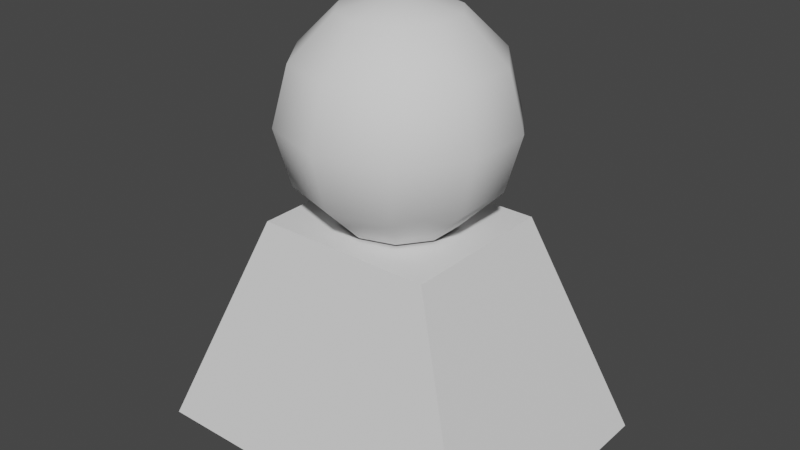 # Source: person.blend  (saved by Blender 2.82.7; exported with 4.5.12 LTS)
import bpy
from mathutils import Matrix  # noqa: F401  (used for matrix-valued properties, if any)

bpy.ops.wm.read_factory_settings(use_empty=True)
scene = bpy.context.scene
scene.name = 'Scene'

# ---- collections
col_collection = bpy.data.collections.new('Collection'); scene.collection.children.link(col_collection)

# ---- world
world_world = bpy.data.worlds.new('World'); scene.world = world_world
world_world.use_nodes = True; world_world.node_tree.nodes.clear()
_N = world_world.node_tree.nodes; _L = world_world.node_tree.links
n0 = _N.new('ShaderNodeOutputWorld'); n0.name = 'World Output'; n0.location = (300, 300)
n1 = _N.new('ShaderNodeBackground'); n1.name = 'Background'; n1.location = (10, 300)
n1.inputs[0].default_value = (0.05088, 0.05088, 0.05088, 1.0)
_L.new(n1.outputs[0], n0.inputs[0])
n0.is_active_output = True
world_world.color = (0.05088, 0.05088, 0.05088)
world_world.use_sun_shadow = False
world_world.sun_shadow_jitter_overblur = 0.0

# ---- meshes
me_cube_001 = bpy.data.meshes.new('Cube.001')
me_cube_001.from_pydata([(-0.8, -0.6, 0.0), (-0.4, -0.36, 1.0), (-0.8, 0.6, 0.0), (-0.4, 0.36, 1.0), (0.8, -0.6, 0.0), (0.4, -0.36, 1.0), (0.8, 0.6, 0.0), (0.4, 0.36, 1.0), (-2.274e-09, 0.433, 1.197), (-2.274e-09, 0.25, 1.014), (-4.665e-08, 9.294e-08, 1.947), (0.1469, 0.2023, 1.88), (0.2545, 0.3503, 1.697), (0.2939, 0.4045, 1.447), (0.2545, 0.3503, 1.197), (0.1469, 0.2023, 1.014), (0.2378, 0.07725, 1.88), (0.4118, 0.1338, 1.697), (0.4755, 0.1545, 1.447), (0.4118, 0.1338, 1.197), (0.2378, 0.07725, 1.014), (0.2378, -0.07725, 1.88), (0.4118, -0.1338, 1.697), (0.4755, -0.1545, 1.447), (0.4118, -0.1338, 1.197), (0.2378, -0.07725, 1.014), (0.1469, -0.2023, 1.88), (0.2545, -0.3503, 1.697), (0.2939, -0.4045, 1.447), (0.2545, -0.3503, 1.197), (0.1469, -0.2023, 1.014), (1.295e-08, -0.25, 1.88), (1.295e-08, -0.433, 1.697), (-1.685e-08, -0.5, 1.447), (-3.175e-08, -0.433, 1.197), (1.295e-08, -0.25, 1.014), (-0.1469, -0.2023, 1.88), (-0.2545, -0.3503, 1.697), (-0.2939, -0.4045, 1.447), (-0.2545, -0.3503, 1.197), (-0.1469, -0.2023, 1.014), (-0.2378, -0.07725, 1.88), (-0.4118, -0.1338, 1.697), (-0.4755, -0.1545, 1.447), (-0.4118, -0.1338, 1.197), (-0.2378, -0.07725, 1.014), (-0.2378, 0.07725, 1.88), (-0.4118, 0.1338, 1.697), (-0.4755, 0.1545, 1.447), (-0.4118, 0.1338, 1.197), (-0.2378, 0.07725, 1.014), (-0.1469, 0.2023, 1.88), (-0.2545, 0.3503, 1.697), (-0.2939, 0.4045, 1.447), (-0.2545, 0.3503, 1.197), (-0.1469, 0.2023, 1.014), (-4.665e-08, 0.25, 1.88), (-1.685e-08, 0.433, 1.697), (-4.665e-08, 0.5, 1.447)], [], [(0, 1, 3, 2), (2, 3, 7, 6), (6, 7, 5, 4), (4, 5, 1, 0), (7, 3, 1, 5), (9, 8, 14, 15), (58, 57, 12, 13), (56, 10, 11), (8, 58, 13, 14), (57, 56, 11, 12), (13, 12, 17, 18), (11, 10, 16), (14, 13, 18, 19), (12, 11, 16, 17), (15, 14, 19, 20), (16, 10, 21), (19, 18, 23, 24), (17, 16, 21, 22), (20, 19, 24, 25), (18, 17, 22, 23), (24, 23, 28, 29), (22, 21, 26, 27), (25, 24, 29, 30), (23, 22, 27, 28), (21, 10, 26), (29, 28, 33, 34), (27, 26, 31, 32), (30, 29, 34, 35), (28, 27, 32, 33), (26, 10, 31), (34, 33, 38, 39), (32, 31, 36, 37), (35, 34, 39, 40), (33, 32, 37, 38), (31, 10, 36), (39, 38, 43, 44), (37, 36, 41, 42), (40, 39, 44, 45), (38, 37, 42, 43), (36, 10, 41), (42, 41, 46, 47), (45, 44, 49, 50), (43, 42, 47, 48), (41, 10, 46), (44, 43, 48, 49), (50, 49, 54, 55), (48, 47, 52, 53), (46, 10, 51), (49, 48, 53, 54), (47, 46, 51, 52), (55, 54, 8, 9), (53, 52, 57, 58), (51, 10, 56), (54, 53, 58, 8), (52, 51, 56, 57)])
me_cube_001.polygons.foreach_set('use_smooth', [0, 0, 0, 0, 0, 1, 1, 1, 1, 1, 1, 1, 1, 1, 1, 1, 1, 1, 1, 1, 1, 1, 1, 1, 1, 1, 1, 1, 1, 1, 1, 1, 1, 1, 1, 1, 1, 1, 1, 1, 1, 1, 1, 1, 1, 1, 1, 1, 1, 1, 1, 1, 1, 1, 1])
_uv = me_cube_001.uv_layers.new(name='UVMap')
_uv.uv.foreach_set('vector', [0.375, 0.0, 0.625, 0.0, 0.625, 0.25, 0.375, 0.25, 0.375, 0.25, 0.625, 0.25, 0.625, 0.5, 0.375, 0.5, 0.375, 0.5, 0.625, 0.5, 0.625, 0.75, 0.375, 0.75, 0.375, 0.75, 0.625, 0.75, 0.625, 1.0, 0.375, 1.0, 0.625, 0.5, 0.875, 0.5, 0.875, 0.75, 0.625, 0.75, 0.7, 0.1667, 0.7, 0.3333, 0.6, 0.3333, 0.6, 0.1667, 0.7, 0.5, 0.7, 0.6667, 0.6, 0.6667, 0.6, 0.5, 0.7, 0.8333, 0.65, 1.0, 0.6, 0.8333, 0.7, 0.3333, 0.7, 0.5, 0.6, 0.5, 0.6, 0.3333, 0.7, 0.6667, 0.7, 0.8333, 0.6, 0.8333, 0.6, 0.6667, 0.6, 0.5, 0.6, 0.6667, 0.5, 0.6667, 0.5, 0.5, 0.6, 0.8333, 0.55, 1.0, 0.5, 0.8333, 0.6, 0.3333, 0.6, 0.5, 0.5, 0.5, 0.5, 0.3333, 0.6, 0.6667, 0.6, 0.8333, 0.5, 0.8333, 0.5, 0.6667, 0.6, 0.1667, 0.6, 0.3333, 0.5, 0.3333, 0.5, 0.1667, 0.5, 0.8333, 0.45, 1.0, 0.4, 0.8333, 0.5, 0.3333, 0.5, 0.5, 0.4, 0.5, 0.4, 0.3333, 0.5, 0.6667, 0.5, 0.8333, 0.4, 0.8333, 0.4, 0.6667, 0.5, 0.1667, 0.5, 0.3333, 0.4, 0.3333, 0.4, 0.1667, 0.5, 0.5, 0.5, 0.6667, 0.4, 0.6667, 0.4, 0.5, 0.4, 0.3333, 0.4, 0.5, 0.3, 0.5, 0.3, 0.3333, 0.4, 0.6667, 0.4, 0.8333, 0.3, 0.8333, 0.3, 0.6667, 0.4, 0.1667, 0.4, 0.3333, 0.3, 0.3333, 0.3, 0.1667, 0.4, 0.5, 0.4, 0.6667, 0.3, 0.6667, 0.3, 0.5, 0.4, 0.8333, 0.35, 1.0, 0.3, 0.8333, 0.3, 0.3333, 0.3, 0.5, 0.2, 0.5, 0.2, 0.3333, 0.3, 0.6667, 0.3, 0.8333, 0.2, 0.8333, 0.2, 0.6667, 0.3, 0.1667, 0.3, 0.3333, 0.2, 0.3333, 0.2, 0.1667, 0.3, 0.5, 0.3, 0.6667, 0.2, 0.6667, 0.2, 0.5, 0.3, 0.8333, 0.25, 1.0, 0.2, 0.8333, 0.2, 0.3333, 0.2, 0.5, 0.1, 0.5, 0.1, 0.3333, 0.2, 0.6667, 0.2, 0.8333, 0.1, 0.8333, 0.1, 0.6667, 0.2, 0.1667, 0.2, 0.3333, 0.1, 0.3333, 0.1, 0.1667, 0.2, 0.5, 0.2, 0.6667, 0.1, 0.6667, 0.1, 0.5, 0.2, 0.8333, 0.15, 1.0, 0.1, 0.8333, 0.1, 0.3333, 0.1, 0.5, 2.98e-08, 0.5, 0.0, 0.3333, 0.1, 0.6667, 0.1, 0.8333, 0.0, 0.8333, 0.0, 0.6667, 0.1, 0.1667, 0.1, 0.3333, 0.0, 0.3333, 0.0, 0.1667, 0.1, 0.5, 0.1, 0.6667, 0.0, 0.6667, 2.98e-08, 0.5, 0.1, 0.8333, 0.05, 1.0, 0.0, 0.8333, 1.0, 0.6667, 1.0, 0.8333, 0.9, 0.8333, 0.9, 0.6667, 1.0, 0.1667, 1.0, 0.3333, 0.9, 0.3333, 0.9, 0.1667, 1.0, 0.5, 1.0, 0.6667, 0.9, 0.6667, 0.9, 0.5, 1.0, 0.8333, 0.95, 1.0, 0.9, 0.8333, 1.0, 0.3333, 1.0, 0.5, 0.9, 0.5, 0.9, 0.3333, 0.9, 0.1667, 0.9, 0.3333, 0.8, 0.3333, 0.8, 0.1667, 0.9, 0.5, 0.9, 0.6667, 0.8, 0.6667, 0.8, 0.5, 0.9, 0.8333, 0.85, 1.0, 0.8, 0.8333, 0.9, 0.3333, 0.9, 0.5, 0.8, 0.5, 0.8, 0.3333, 0.9, 0.6667, 0.9, 0.8333, 0.8, 0.8333, 0.8, 0.6667, 0.8, 0.1667, 0.8, 0.3333, 0.7, 0.3333, 0.7, 0.1667, 0.8, 0.5, 0.8, 0.6667, 0.7, 0.6667, 0.7, 0.5, 0.8, 0.8333, 0.75, 1.0, 0.7, 0.8333, 0.8, 0.3333, 0.8, 0.5, 0.7, 0.5, 0.7, 0.3333, 0.8, 0.6667, 0.8, 0.8333, 0.7, 0.8333, 0.7, 0.6667])
me_cube_001.use_remesh_fix_poles = True
me_cube_001.use_remesh_preserve_attributes = False
me_cube_001.use_mirror_vertex_groups = False
me_cube_001.update()

# ---- objects
ob_person = bpy.data.objects.new('Person', me_cube_001)

# ---- transforms, parenting, visibility, modifiers, constraints
ob_person.location = (0.0, 0.0, 0.0)
ob_person.lineart.crease_threshold = 0.0

# ---- collection membership
col_collection.objects.link(ob_person)

# ---- scene / render settings (as saved in the file)
scene.frame_start = 1; scene.frame_end = 250; scene.frame_set(1)
scene.render.engine = 'CYCLES'
scene.cycles.use_denoising = False
scene.cycles.samples = 128
scene.cycles.sampling_pattern = 'TABULATED_SOBOL'
scene.cycles.use_adaptive_sampling = False
scene.cycles.use_light_tree = False
scene.view_settings.view_transform = 'Filmic'
bpy.context.view_layer.update()

# ---- added for rendering (the .blend has no active camera and no usable light): camera, sun
cam_auto = bpy.data.cameras.new('AutoCamera')
cam_auto.lens = 50.0
cam_auto.sensor_width = 36.0
cam_auto.clip_end = 1000.0
ob_auto_camera = bpy.data.objects.new('AutoCamera', cam_auto)
scene.collection.objects.link(ob_auto_camera)
ob_auto_camera.location = (2.58229, -3.09874, 3.03917)
ob_auto_camera.rotation_euler = (1.09748, -7.21219e-08, 0.694738)
scene.camera = ob_auto_camera
light_auto_sun = bpy.data.lights.new('AutoSun', 'SUN')
light_auto_sun.energy = 3.0
light_auto_sun.angle = 0.0523599
ob_auto_sun = bpy.data.objects.new('AutoSun', light_auto_sun)
scene.collection.objects.link(ob_auto_sun)
ob_auto_sun.rotation_euler = (0.872665, 0.174533, 0.523599)
bpy.context.view_layer.update()
